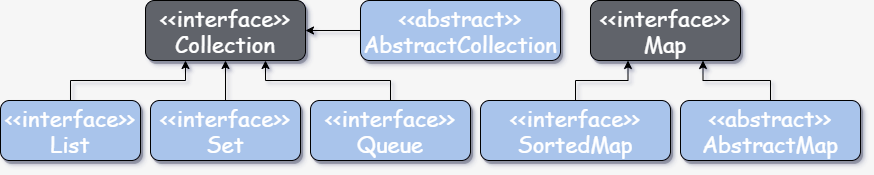

The diagram above was exported from draw.io. Its source (the exported page's mxGraphModel, read from the mxfile embedded in the PNG):
<mxGraphModel dx="1024" dy="592" grid="1" gridSize="10" guides="1" tooltips="1" connect="1" arrows="1" fold="1" page="1" pageScale="1" pageWidth="827" pageHeight="1169" background="#F6F6F6" math="0" shadow="0">
  <root>
    <mxCell id="0" />
    <mxCell id="1" parent="0" />
    <mxCell id="YrwQpaVpDkicvBRR-NjL-3" value="&lt;font style=&quot;font-size: 22px&quot;&gt;&amp;lt;&amp;lt;interface&amp;gt;&amp;gt;&lt;br&gt;Collection&lt;/font&gt;" style="text;html=1;strokeColor=#000000;fillColor=#61646B;align=center;verticalAlign=middle;whiteSpace=wrap;rounded=1;shadow=1;fontFamily=Comic Sans MS;fontColor=#FFFFFF;" parent="1" vertex="1">
      <mxGeometry x="185" y="150" width="160" height="60" as="geometry" />
    </mxCell>
    <mxCell id="YrwQpaVpDkicvBRR-NjL-4" value="&lt;font style=&quot;font-size: 22px&quot;&gt;&amp;lt;&amp;lt;interface&amp;gt;&amp;gt;&lt;br&gt;Map&lt;/font&gt;" style="text;html=1;strokeColor=#000000;fillColor=#61646B;align=center;verticalAlign=middle;whiteSpace=wrap;rounded=1;shadow=1;fontFamily=Comic Sans MS;fontColor=#FFFFFF;" parent="1" vertex="1">
      <mxGeometry x="630" y="150" width="150" height="60" as="geometry" />
    </mxCell>
    <mxCell id="YrwQpaVpDkicvBRR-NjL-29" style="edgeStyle=orthogonalEdgeStyle;rounded=0;orthogonalLoop=1;jettySize=auto;html=1;exitX=0.5;exitY=0;exitDx=0;exitDy=0;entryX=0.25;entryY=1;entryDx=0;entryDy=0;shadow=0;" parent="1" source="YrwQpaVpDkicvBRR-NjL-5" target="YrwQpaVpDkicvBRR-NjL-3" edge="1">
      <mxGeometry relative="1" as="geometry" />
    </mxCell>
    <mxCell id="YrwQpaVpDkicvBRR-NjL-5" value="&lt;font style=&quot;font-size: 22px&quot;&gt;&amp;lt;&amp;lt;interface&amp;gt;&amp;gt;&lt;br&gt;List&lt;/font&gt;" style="text;html=1;strokeColor=none;fillColor=none;align=center;verticalAlign=middle;whiteSpace=wrap;rounded=0;shadow=0;" parent="1" vertex="1">
      <mxGeometry x="40" y="250" width="140" height="60" as="geometry" />
    </mxCell>
    <mxCell id="YrwQpaVpDkicvBRR-NjL-31" style="edgeStyle=orthogonalEdgeStyle;rounded=0;orthogonalLoop=1;jettySize=auto;html=1;exitX=0.5;exitY=0;exitDx=0;exitDy=0;entryX=0.75;entryY=1;entryDx=0;entryDy=0;shadow=0;" parent="1" source="YrwQpaVpDkicvBRR-NjL-6" target="YrwQpaVpDkicvBRR-NjL-3" edge="1">
      <mxGeometry relative="1" as="geometry" />
    </mxCell>
    <mxCell id="YrwQpaVpDkicvBRR-NjL-6" value="&lt;font style=&quot;font-size: 22px&quot;&gt;&amp;lt;&amp;lt;interface&amp;gt;&amp;gt;&lt;br&gt;Queue&lt;/font&gt;" style="text;html=1;strokeColor=#000000;fillColor=#A9C4EB;align=center;verticalAlign=middle;whiteSpace=wrap;rounded=1;shadow=1;fontFamily=Comic Sans MS;fontColor=#FFFFFF;" parent="1" vertex="1">
      <mxGeometry x="350" y="250" width="160" height="60" as="geometry" />
    </mxCell>
    <mxCell id="YrwQpaVpDkicvBRR-NjL-30" style="edgeStyle=orthogonalEdgeStyle;rounded=0;orthogonalLoop=1;jettySize=auto;html=1;exitX=0.5;exitY=0;exitDx=0;exitDy=0;entryX=0.5;entryY=1;entryDx=0;entryDy=0;shadow=0;" parent="1" source="YrwQpaVpDkicvBRR-NjL-7" target="YrwQpaVpDkicvBRR-NjL-3" edge="1">
      <mxGeometry relative="1" as="geometry" />
    </mxCell>
    <mxCell id="YrwQpaVpDkicvBRR-NjL-7" value="&lt;font style=&quot;font-size: 22px&quot;&gt;&amp;lt;&amp;lt;interface&amp;gt;&amp;gt;&lt;br&gt;Set&lt;/font&gt;" style="text;html=1;strokeColor=#000000;fillColor=#A9C4EB;align=center;verticalAlign=middle;whiteSpace=wrap;rounded=1;shadow=1;fontFamily=Comic Sans MS;fontColor=#FFFFFF;" parent="1" vertex="1">
      <mxGeometry x="190" y="250" width="150" height="60" as="geometry" />
    </mxCell>
    <mxCell id="YrwQpaVpDkicvBRR-NjL-51" style="edgeStyle=orthogonalEdgeStyle;rounded=0;orthogonalLoop=1;jettySize=auto;html=1;exitX=0;exitY=0.5;exitDx=0;exitDy=0;entryX=1;entryY=0.5;entryDx=0;entryDy=0;shadow=0;" parent="1" source="YrwQpaVpDkicvBRR-NjL-12" target="YrwQpaVpDkicvBRR-NjL-3" edge="1">
      <mxGeometry relative="1" as="geometry" />
    </mxCell>
    <mxCell id="YrwQpaVpDkicvBRR-NjL-12" value="&lt;font style=&quot;font-size: 22px&quot;&gt;&amp;lt;&amp;lt;abstract&amp;gt;&amp;gt;&lt;br&gt;AbstractCollection&lt;/font&gt;" style="text;html=1;strokeColor=#000000;fillColor=#A9C4EB;align=center;verticalAlign=middle;whiteSpace=wrap;rounded=1;shadow=1;fontFamily=Comic Sans MS;fontColor=#FFFFFF;" parent="1" vertex="1">
      <mxGeometry x="400" y="150" width="200" height="60" as="geometry" />
    </mxCell>
    <mxCell id="YrwQpaVpDkicvBRR-NjL-32" style="edgeStyle=orthogonalEdgeStyle;rounded=0;orthogonalLoop=1;jettySize=auto;html=1;exitX=0.5;exitY=0;exitDx=0;exitDy=0;entryX=0.25;entryY=1;entryDx=0;entryDy=0;shadow=0;" parent="1" source="YrwQpaVpDkicvBRR-NjL-21" target="YrwQpaVpDkicvBRR-NjL-4" edge="1">
      <mxGeometry relative="1" as="geometry" />
    </mxCell>
    <mxCell id="YrwQpaVpDkicvBRR-NjL-21" value="&lt;font style=&quot;font-size: 22px&quot;&gt;&amp;lt;&amp;lt;interface&amp;gt;&amp;gt;&lt;br&gt;SortedMap&lt;/font&gt;" style="text;html=1;strokeColor=#000000;fillColor=#A9C4EB;align=center;verticalAlign=middle;whiteSpace=wrap;rounded=1;shadow=1;fontFamily=Comic Sans MS;fontColor=#FFFFFF;" parent="1" vertex="1">
      <mxGeometry x="520" y="250" width="190" height="60" as="geometry" />
    </mxCell>
    <mxCell id="YrwQpaVpDkicvBRR-NjL-53" style="edgeStyle=orthogonalEdgeStyle;rounded=0;orthogonalLoop=1;jettySize=auto;html=1;exitX=0.5;exitY=0;exitDx=0;exitDy=0;entryX=0.75;entryY=1;entryDx=0;entryDy=0;shadow=0;" parent="1" source="YrwQpaVpDkicvBRR-NjL-22" target="YrwQpaVpDkicvBRR-NjL-4" edge="1">
      <mxGeometry relative="1" as="geometry" />
    </mxCell>
    <mxCell id="YrwQpaVpDkicvBRR-NjL-22" value="&lt;font style=&quot;font-size: 22px&quot;&gt;&amp;lt;&amp;lt;abstract&amp;gt;&amp;gt;&lt;br&gt;AbstractMap&lt;/font&gt;" style="text;html=1;strokeColor=#000000;fillColor=#A9C4EB;align=center;verticalAlign=middle;whiteSpace=wrap;rounded=1;shadow=1;fontFamily=Comic Sans MS;fontColor=#FFFFFF;" parent="1" vertex="1">
      <mxGeometry x="720" y="250" width="180" height="60" as="geometry" />
    </mxCell>
    <mxCell id="YrwQpaVpDkicvBRR-NjL-55" value="&lt;font style=&quot;font-size: 22px&quot;&gt;&amp;lt;&amp;lt;interface&amp;gt;&amp;gt;&lt;br&gt;List&lt;/font&gt;" style="text;html=1;strokeColor=#000000;fillColor=#A9C4EB;align=center;verticalAlign=middle;whiteSpace=wrap;rounded=1;shadow=1;fontFamily=Comic Sans MS;fontColor=#FFFFFF;" parent="1" vertex="1">
      <mxGeometry x="40" y="250" width="140" height="60" as="geometry" />
    </mxCell>
  </root>
</mxGraphModel>